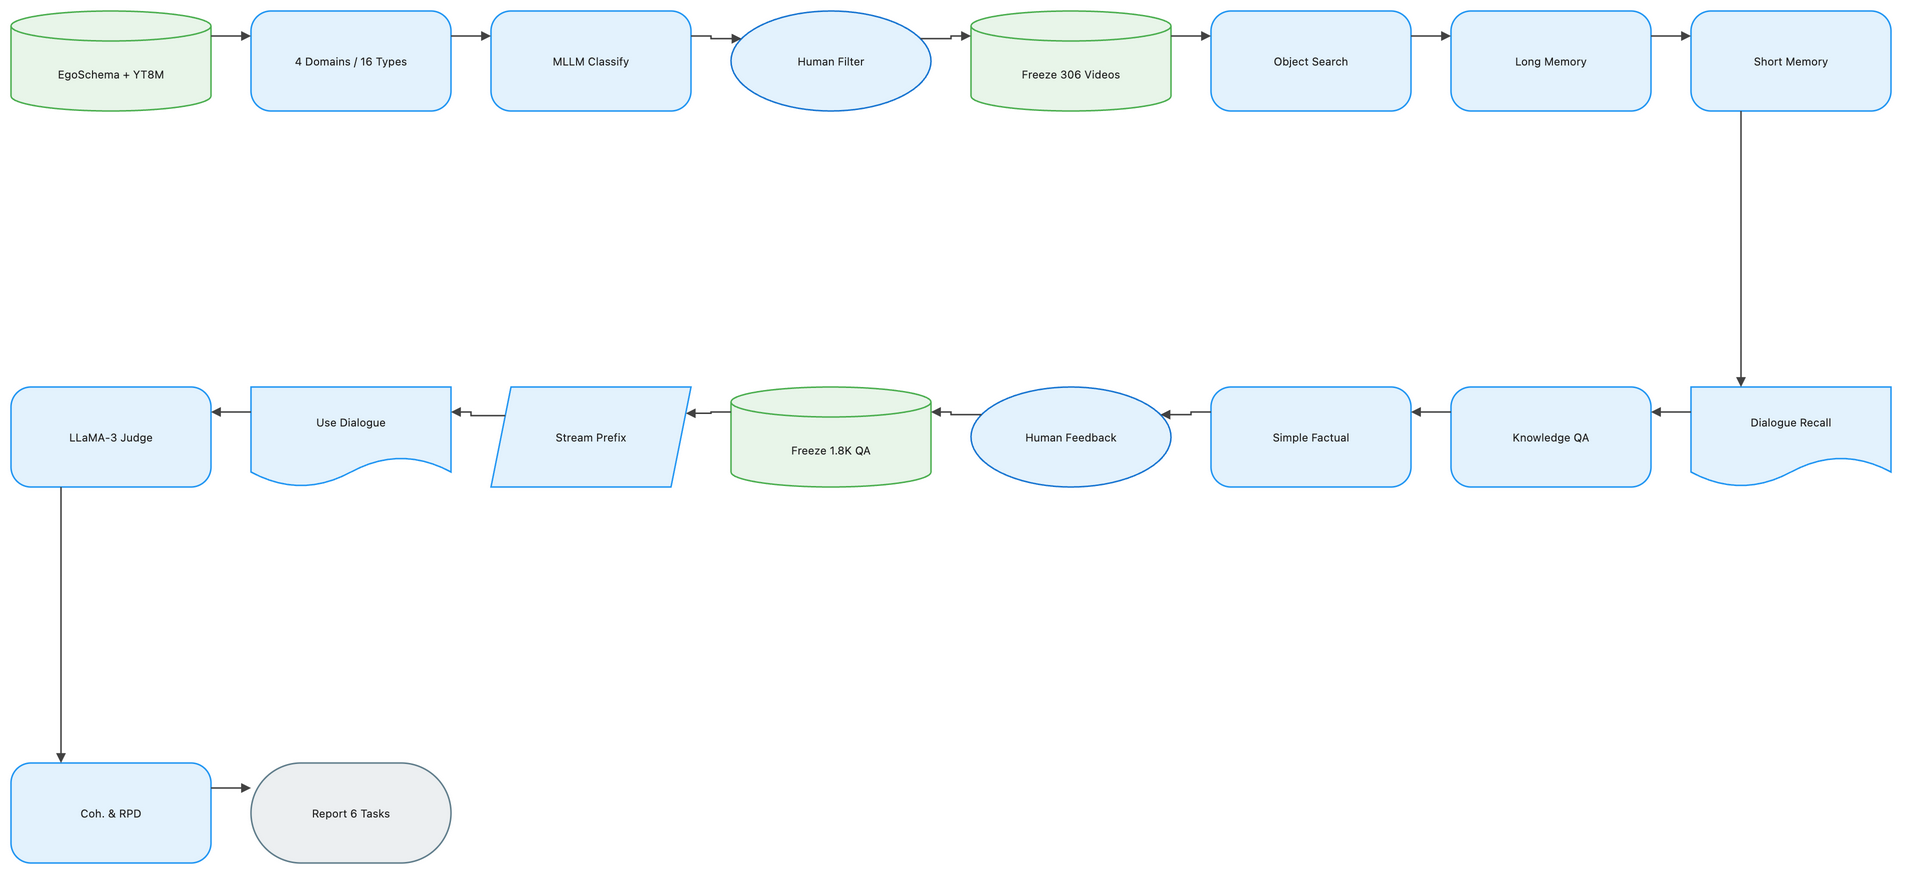

The diagram above was exported from draw.io. Its source (the exported page's mxGraphModel, read from the mxfile embedded in the PNG):
<mxGraphModel dx="1120" dy="720" grid="1" gridSize="8" guides="1" tooltips="1" connect="1" arrows="1" fold="1" page="1" pageScale="1" pageWidth="1888" pageHeight="928" math="1" background="#FFFFFF">
  <root>
    <mxCell id="0" />
    <mxCell id="1" parent="0" />
    <mxCell id="2" value="EgoSchema + YT8M" style="shape=cylinder3;boundedLbl=1;backgroundOutline=1;size=15;html=1;whiteSpace=wrap;fillColor=#E8F5E9;strokeColor=#4CAF50;strokeWidth=1.5;fontColor=#212121;fontSize=11;fontFamily=Inter, Roboto, system-ui, -apple-system, sans-serif;verticalAlign=middle;align=center" vertex="1" parent="1">
      <mxGeometry x="-72" y="-8" width="200" height="100" as="geometry" />
    </mxCell>
    <mxCell id="3" value="4 Domains / 16 Types" style="rounded=1;arcSize=20;html=1;whiteSpace=wrap;fillColor=#E3F2FD;strokeColor=#2196F3;strokeWidth=1.5;fontColor=#212121;fontSize=11;fontFamily=Inter, Roboto, system-ui, -apple-system, sans-serif;verticalAlign=middle;align=center" vertex="1" parent="1">
      <mxGeometry x="168" y="-8" width="200" height="100" as="geometry" />
    </mxCell>
    <mxCell id="4" value="MLLM Classify" style="rounded=1;arcSize=20;html=1;whiteSpace=wrap;fillColor=#E3F2FD;strokeColor=#2196F3;strokeWidth=1.5;fontColor=#212121;fontSize=11;fontFamily=Inter, Roboto, system-ui, -apple-system, sans-serif;verticalAlign=middle;align=center" vertex="1" parent="1">
      <mxGeometry x="408" y="-8" width="200" height="100" as="geometry" />
    </mxCell>
    <mxCell id="5" value="Human Filter" style="ellipse;html=1;whiteSpace=wrap;fillColor=#E3F2FD;strokeColor=#1976D2;strokeWidth=1.5;fontColor=#212121;fontSize=11;fontFamily=Inter, Roboto, system-ui, -apple-system, sans-serif;verticalAlign=middle;align=center" vertex="1" parent="1">
      <mxGeometry x="648" y="-8" width="200" height="100" as="geometry" />
    </mxCell>
    <mxCell id="6" value="Freeze 306 Videos" style="shape=cylinder3;boundedLbl=1;backgroundOutline=1;size=15;html=1;whiteSpace=wrap;fillColor=#E8F5E9;strokeColor=#4CAF50;strokeWidth=1.5;fontColor=#212121;fontSize=11;fontFamily=Inter, Roboto, system-ui, -apple-system, sans-serif;verticalAlign=middle;align=center" vertex="1" parent="1">
      <mxGeometry x="888" y="-8" width="200" height="100" as="geometry" />
    </mxCell>
    <mxCell id="7" value="Object Search" style="rounded=1;arcSize=20;html=1;whiteSpace=wrap;fillColor=#E3F2FD;strokeColor=#2196F3;strokeWidth=1.5;fontColor=#212121;fontSize=11;fontFamily=Inter, Roboto, system-ui, -apple-system, sans-serif;verticalAlign=middle;align=center" vertex="1" parent="1">
      <mxGeometry x="1128" y="-8" width="200" height="100" as="geometry" />
    </mxCell>
    <mxCell id="8" value="Long Memory" style="rounded=1;arcSize=20;html=1;whiteSpace=wrap;fillColor=#E3F2FD;strokeColor=#2196F3;strokeWidth=1.5;fontColor=#212121;fontSize=11;fontFamily=Inter, Roboto, system-ui, -apple-system, sans-serif;verticalAlign=middle;align=center" vertex="1" parent="1">
      <mxGeometry x="1368" y="-8" width="200" height="100" as="geometry" />
    </mxCell>
    <mxCell id="9" value="Short Memory" style="rounded=1;arcSize=20;html=1;whiteSpace=wrap;fillColor=#E3F2FD;strokeColor=#2196F3;strokeWidth=1.5;fontColor=#212121;fontSize=11;fontFamily=Inter, Roboto, system-ui, -apple-system, sans-serif;verticalAlign=middle;align=center" vertex="1" parent="1">
      <mxGeometry x="1608" y="-8" width="200" height="100" as="geometry" />
    </mxCell>
    <mxCell id="10" value="Dialogue Recall" style="shape=document;boundedLbl=1;html=1;whiteSpace=wrap;fillColor=#E3F2FD;strokeColor=#2196F3;strokeWidth=1.5;fontColor=#212121;fontSize=11;fontFamily=Inter, Roboto, system-ui, -apple-system, sans-serif;verticalAlign=middle;align=center" vertex="1" parent="1">
      <mxGeometry x="1608" y="368" width="200" height="100" as="geometry" />
    </mxCell>
    <mxCell id="11" value="Knowledge QA" style="rounded=1;arcSize=20;html=1;whiteSpace=wrap;fillColor=#E3F2FD;strokeColor=#2196F3;strokeWidth=1.5;fontColor=#212121;fontSize=11;fontFamily=Inter, Roboto, system-ui, -apple-system, sans-serif;verticalAlign=middle;align=center" vertex="1" parent="1">
      <mxGeometry x="1368" y="368" width="200" height="100" as="geometry" />
    </mxCell>
    <mxCell id="12" value="Simple Factual" style="rounded=1;arcSize=20;html=1;whiteSpace=wrap;fillColor=#E3F2FD;strokeColor=#2196F3;strokeWidth=1.5;fontColor=#212121;fontSize=11;fontFamily=Inter, Roboto, system-ui, -apple-system, sans-serif;verticalAlign=middle;align=center" vertex="1" parent="1">
      <mxGeometry x="1128" y="368" width="200" height="100" as="geometry" />
    </mxCell>
    <mxCell id="13" value="Human Feedback" style="ellipse;html=1;whiteSpace=wrap;fillColor=#E3F2FD;strokeColor=#1976D2;strokeWidth=1.5;fontColor=#212121;fontSize=11;fontFamily=Inter, Roboto, system-ui, -apple-system, sans-serif;verticalAlign=middle;align=center" vertex="1" parent="1">
      <mxGeometry x="888" y="368" width="200" height="100" as="geometry" />
    </mxCell>
    <mxCell id="14" value="Freeze 1.8K QA" style="shape=cylinder3;boundedLbl=1;backgroundOutline=1;size=15;html=1;whiteSpace=wrap;fillColor=#E8F5E9;strokeColor=#4CAF50;strokeWidth=1.5;fontColor=#212121;fontSize=11;fontFamily=Inter, Roboto, system-ui, -apple-system, sans-serif;verticalAlign=middle;align=center" vertex="1" parent="1">
      <mxGeometry x="648" y="368" width="200" height="100" as="geometry" />
    </mxCell>
    <mxCell id="15" value="Stream Prefix" style="shape=parallelogram;perimeter=parallelogramPerimeter;fixedSize=1;html=1;whiteSpace=wrap;fillColor=#E3F2FD;strokeColor=#2196F3;strokeWidth=1.5;fontColor=#212121;fontSize=11;fontFamily=Inter, Roboto, system-ui, -apple-system, sans-serif;verticalAlign=middle;align=center" vertex="1" parent="1">
      <mxGeometry x="408" y="368" width="200" height="100" as="geometry" />
    </mxCell>
    <mxCell id="16" value="Use Dialogue" style="shape=document;boundedLbl=1;html=1;whiteSpace=wrap;fillColor=#E3F2FD;strokeColor=#2196F3;strokeWidth=1.5;fontColor=#212121;fontSize=11;fontFamily=Inter, Roboto, system-ui, -apple-system, sans-serif;verticalAlign=middle;align=center" vertex="1" parent="1">
      <mxGeometry x="168" y="368" width="200" height="100" as="geometry" />
    </mxCell>
    <mxCell id="17" value="LLaMA-3 Judge" style="rounded=1;arcSize=20;html=1;whiteSpace=wrap;fillColor=#E3F2FD;strokeColor=#2196F3;strokeWidth=1.5;fontColor=#212121;fontSize=11;fontFamily=Inter, Roboto, system-ui, -apple-system, sans-serif;verticalAlign=middle;align=center" vertex="1" parent="1">
      <mxGeometry x="-72" y="368" width="200" height="100" as="geometry" />
    </mxCell>
    <mxCell id="18" value="Coh. &amp; RPD" style="rounded=1;arcSize=20;html=1;whiteSpace=wrap;fillColor=#E3F2FD;strokeColor=#2196F3;strokeWidth=1.5;fontColor=#212121;fontSize=11;fontFamily=Inter, Roboto, system-ui, -apple-system, sans-serif;verticalAlign=middle;align=center" vertex="1" parent="1">
      <mxGeometry x="-72" y="744" width="200" height="100" as="geometry" />
    </mxCell>
    <mxCell id="19" value="Report 6 Tasks" style="rounded=1;arcSize=50;html=1;whiteSpace=wrap;fillColor=#ECEFF1;strokeColor=#607D8B;strokeWidth=1.5;fontColor=#212121;fontSize=11;fontFamily=Inter, Roboto, system-ui, -apple-system, sans-serif;verticalAlign=middle;align=center" vertex="1" parent="1">
      <mxGeometry x="168" y="744" width="200" height="100" as="geometry" />
    </mxCell>
    <mxCell id="20" value="" style="edgeStyle=orthogonalEdgeStyle;rounded=0;orthogonalLoop=1;jettySize=auto;html=1;strokeColor=#424242;strokeWidth=1.5;endArrow=block;endFill=1;exitX=1;exitY=0.25;exitDx=0;exitDy=0;entryX=0;entryY=0.25;entryDx=0;entryDy=0;jumpStyle=arc;jumpSize=8" edge="1" parent="1" source="2" target="3">
      <mxGeometry relative="1" as="geometry" />
    </mxCell>
    <mxCell id="21" value="" style="edgeStyle=orthogonalEdgeStyle;rounded=0;orthogonalLoop=1;jettySize=auto;html=1;strokeColor=#424242;strokeWidth=1.5;endArrow=block;endFill=1;exitX=1;exitY=0.25;exitDx=0;exitDy=0;entryX=0;entryY=0.25;entryDx=0;entryDy=0;jumpStyle=arc;jumpSize=8" edge="1" parent="1" source="3" target="4">
      <mxGeometry relative="1" as="geometry" />
    </mxCell>
    <mxCell id="22" value="" style="edgeStyle=orthogonalEdgeStyle;rounded=0;orthogonalLoop=1;jettySize=auto;html=1;strokeColor=#424242;strokeWidth=1.5;endArrow=block;endFill=1;exitX=1;exitY=0.25;exitDx=0;exitDy=0;entryX=0;entryY=0.25;entryDx=0;entryDy=0;jumpStyle=arc;jumpSize=8" edge="1" parent="1" source="4" target="5">
      <mxGeometry relative="1" as="geometry" />
    </mxCell>
    <mxCell id="23" value="" style="edgeStyle=orthogonalEdgeStyle;rounded=0;orthogonalLoop=1;jettySize=auto;html=1;strokeColor=#424242;strokeWidth=1.5;endArrow=block;endFill=1;exitX=1;exitY=0.25;exitDx=0;exitDy=0;entryX=0;entryY=0.25;entryDx=0;entryDy=0;jumpStyle=arc;jumpSize=8" edge="1" parent="1" source="5" target="6">
      <mxGeometry relative="1" as="geometry" />
    </mxCell>
    <mxCell id="24" value="" style="edgeStyle=orthogonalEdgeStyle;rounded=0;orthogonalLoop=1;jettySize=auto;html=1;strokeColor=#424242;strokeWidth=1.5;endArrow=block;endFill=1;exitX=1;exitY=0.25;exitDx=0;exitDy=0;entryX=0;entryY=0.25;entryDx=0;entryDy=0;jumpStyle=arc;jumpSize=8" edge="1" parent="1" source="6" target="7">
      <mxGeometry relative="1" as="geometry" />
    </mxCell>
    <mxCell id="25" value="" style="edgeStyle=orthogonalEdgeStyle;rounded=0;orthogonalLoop=1;jettySize=auto;html=1;strokeColor=#424242;strokeWidth=1.5;endArrow=block;endFill=1;exitX=1;exitY=0.25;exitDx=0;exitDy=0;entryX=0;entryY=0.25;entryDx=0;entryDy=0;jumpStyle=arc;jumpSize=8" edge="1" parent="1" source="7" target="8">
      <mxGeometry relative="1" as="geometry" />
    </mxCell>
    <mxCell id="26" value="" style="edgeStyle=orthogonalEdgeStyle;rounded=0;orthogonalLoop=1;jettySize=auto;html=1;strokeColor=#424242;strokeWidth=1.5;endArrow=block;endFill=1;exitX=1;exitY=0.25;exitDx=0;exitDy=0;entryX=0;entryY=0.25;entryDx=0;entryDy=0;jumpStyle=arc;jumpSize=8" edge="1" parent="1" source="8" target="9">
      <mxGeometry relative="1" as="geometry" />
    </mxCell>
    <mxCell id="27" value="" style="edgeStyle=orthogonalEdgeStyle;rounded=0;orthogonalLoop=1;jettySize=auto;html=1;strokeColor=#424242;strokeWidth=1.5;endArrow=block;endFill=1;exitX=0.25;exitY=1;exitDx=0;exitDy=0;entryX=0.25;entryY=0;entryDx=0;entryDy=0;jumpStyle=arc;jumpSize=8" edge="1" parent="1" source="9" target="10">
      <mxGeometry relative="1" as="geometry" />
    </mxCell>
    <mxCell id="28" value="" style="edgeStyle=orthogonalEdgeStyle;rounded=0;orthogonalLoop=1;jettySize=auto;html=1;strokeColor=#424242;strokeWidth=1.5;endArrow=block;endFill=1;exitX=0;exitY=0.25;exitDx=0;exitDy=0;entryX=1;entryY=0.25;entryDx=0;entryDy=0;jumpStyle=arc;jumpSize=8" edge="1" parent="1" source="10" target="11">
      <mxGeometry relative="1" as="geometry" />
    </mxCell>
    <mxCell id="29" value="" style="edgeStyle=orthogonalEdgeStyle;rounded=0;orthogonalLoop=1;jettySize=auto;html=1;strokeColor=#424242;strokeWidth=1.5;endArrow=block;endFill=1;exitX=0;exitY=0.25;exitDx=0;exitDy=0;entryX=1;entryY=0.25;entryDx=0;entryDy=0;jumpStyle=arc;jumpSize=8" edge="1" parent="1" source="11" target="12">
      <mxGeometry relative="1" as="geometry" />
    </mxCell>
    <mxCell id="30" value="" style="edgeStyle=orthogonalEdgeStyle;rounded=0;orthogonalLoop=1;jettySize=auto;html=1;strokeColor=#424242;strokeWidth=1.5;endArrow=block;endFill=1;exitX=0;exitY=0.25;exitDx=0;exitDy=0;entryX=1;entryY=0.25;entryDx=0;entryDy=0;jumpStyle=arc;jumpSize=8" edge="1" parent="1" source="12" target="13">
      <mxGeometry relative="1" as="geometry" />
    </mxCell>
    <mxCell id="31" value="" style="edgeStyle=orthogonalEdgeStyle;rounded=0;orthogonalLoop=1;jettySize=auto;html=1;strokeColor=#424242;strokeWidth=1.5;endArrow=block;endFill=1;exitX=0;exitY=0.25;exitDx=0;exitDy=0;entryX=1;entryY=0.25;entryDx=0;entryDy=0;jumpStyle=arc;jumpSize=8" edge="1" parent="1" source="13" target="14">
      <mxGeometry relative="1" as="geometry" />
    </mxCell>
    <mxCell id="32" value="" style="edgeStyle=orthogonalEdgeStyle;rounded=0;orthogonalLoop=1;jettySize=auto;html=1;strokeColor=#424242;strokeWidth=1.5;endArrow=block;endFill=1;exitX=0;exitY=0.25;exitDx=0;exitDy=0;entryX=1;entryY=0.25;entryDx=0;entryDy=0;jumpStyle=arc;jumpSize=8" edge="1" parent="1" source="14" target="15">
      <mxGeometry relative="1" as="geometry" />
    </mxCell>
    <mxCell id="33" value="" style="edgeStyle=orthogonalEdgeStyle;rounded=0;orthogonalLoop=1;jettySize=auto;html=1;strokeColor=#424242;strokeWidth=1.5;endArrow=block;endFill=1;exitX=0;exitY=0.25;exitDx=0;exitDy=0;entryX=1;entryY=0.25;entryDx=0;entryDy=0;jumpStyle=arc;jumpSize=8" edge="1" parent="1" source="15" target="16">
      <mxGeometry relative="1" as="geometry" />
    </mxCell>
    <mxCell id="34" value="" style="edgeStyle=orthogonalEdgeStyle;rounded=0;orthogonalLoop=1;jettySize=auto;html=1;strokeColor=#424242;strokeWidth=1.5;endArrow=block;endFill=1;exitX=0;exitY=0.25;exitDx=0;exitDy=0;entryX=1;entryY=0.25;entryDx=0;entryDy=0;jumpStyle=arc;jumpSize=8" edge="1" parent="1" source="16" target="17">
      <mxGeometry relative="1" as="geometry" />
    </mxCell>
    <mxCell id="35" value="" style="edgeStyle=orthogonalEdgeStyle;rounded=0;orthogonalLoop=1;jettySize=auto;html=1;strokeColor=#424242;strokeWidth=1.5;endArrow=block;endFill=1;exitX=0.25;exitY=1;exitDx=0;exitDy=0;entryX=0.25;entryY=0;entryDx=0;entryDy=0;jumpStyle=arc;jumpSize=8" edge="1" parent="1" source="17" target="18">
      <mxGeometry relative="1" as="geometry" />
    </mxCell>
    <mxCell id="36" value="" style="edgeStyle=orthogonalEdgeStyle;rounded=0;orthogonalLoop=1;jettySize=auto;html=1;strokeColor=#424242;strokeWidth=1.5;endArrow=block;endFill=1;exitX=1;exitY=0.25;exitDx=0;exitDy=0;entryX=0;entryY=0.25;entryDx=0;entryDy=0;jumpStyle=arc;jumpSize=8" edge="1" parent="1" source="18" target="19">
      <mxGeometry relative="1" as="geometry" />
    </mxCell>
  </root>
</mxGraphModel>